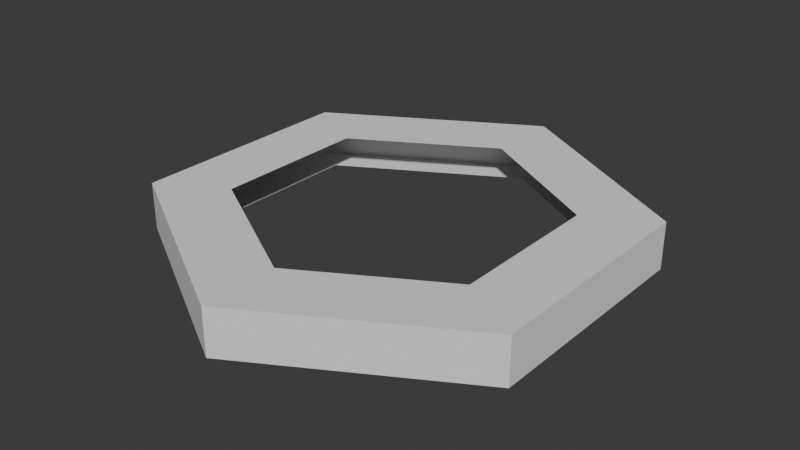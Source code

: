 # Source: hex_holo_outer_mesh.blend  (saved by Blender 4.4.32; exported with 4.5.12 LTS)
import bpy
from mathutils import Matrix  # noqa: F401  (used for matrix-valued properties, if any)

bpy.ops.wm.read_factory_settings(use_empty=True)
scene = bpy.context.scene
scene.name = 'Scene'

# ---- collections
col_collection = bpy.data.collections.new('Collection'); scene.collection.children.link(col_collection)

# ---- world
world_world = bpy.data.worlds.new('World'); scene.world = world_world
world_world.use_nodes = True; world_world.node_tree.nodes.clear()
_N = world_world.node_tree.nodes; _L = world_world.node_tree.links
n0 = _N.new('ShaderNodeOutputWorld'); n0.name = 'World Output'; n0.location = (300, 300)
n1 = _N.new('ShaderNodeBackground'); n1.name = 'Background'; n1.location = (10, 300)
n1.inputs[0].default_value = (0.05088, 0.05088, 0.05088, 1.0)
_L.new(n1.outputs[0], n0.inputs[0])
n0.is_active_output = True
world_world.color = (0.05088, 0.05088, 0.05088)
world_world.sun_shadow_jitter_overblur = 0.0

# ---- meshes
me_cylinder = bpy.data.meshes.new('Cylinder')
me_cylinder.from_pydata([(0.0, 9.303, -2.2), (0.0, 7.403, -8.196e-08), (8.057, 4.652, -2.2), (6.411, 3.702, -8.196e-08), (8.057, -4.652, -2.2), (6.411, -3.702, -8.196e-08), (0.0, -9.303, -2.2), (0.0, -7.403, -8.196e-08), (-8.057, -4.652, -2.2), (-6.411, -3.702, -8.196e-08), (-8.057, 4.652, -2.2), (-6.411, 3.702, -8.196e-08), (0.0, 11.0, -2.2), (9.526, 5.5, -2.2), (9.526, 5.5, -8.196e-08), (0.0, 11.0, -8.196e-08), (9.526, -5.5, -2.2), (9.526, -5.5, -8.196e-08), (0.0, -11.0, -2.2), (0.0, -11.0, -8.196e-08), (-9.526, -5.5, -2.2), (-9.526, -5.5, -8.196e-08), (-9.526, 5.5, -2.2), (-9.526, 5.5, -8.196e-08)], [], [(12, 15, 14, 13), (13, 14, 17, 16), (16, 17, 19, 18), (18, 19, 21, 20), (20, 21, 23, 22), (22, 23, 15, 12), (2, 0, 12, 13), (1, 3, 14, 15), (4, 2, 13, 16), (3, 5, 17, 14), (6, 4, 16, 18), (5, 7, 19, 17), (8, 6, 18, 20), (7, 9, 21, 19), (10, 8, 20, 22), (9, 11, 23, 21), (0, 10, 22, 12), (11, 1, 15, 23)])
_uv = me_cylinder.uv_layers.new(name='UVMap')
_uv.uv.foreach_set('vector', [1.0, 0.5, 1.0, 1.0, 0.8333, 1.0, 0.8333, 0.5, 0.8333, 0.5, 0.8333, 1.0, 0.6667, 1.0, 0.6667, 0.5, 0.6667, 0.5, 0.6667, 1.0, 0.5, 1.0, 0.5, 0.5, 0.5, 0.5, 0.5, 1.0, 0.3333, 1.0, 0.3333, 0.5, 0.3333, 0.5, 0.3333, 1.0, 0.1667, 1.0, 0.1667, 0.5, 0.1667, 0.5, 0.1667, 1.0, -8.941e-08, 1.0, -8.941e-08, 0.5, 0.9258, 0.3515, 0.75, 0.453, 0.75, 0.49, 0.9578, 0.37, 0.25, 0.453, 0.4258, 0.3515, 0.4578, 0.37, 0.25, 0.49, 0.9258, 0.1485, 0.9258, 0.3515, 0.9578, 0.37, 0.9578, 0.13, 0.4258, 0.3515, 0.4258, 0.1485, 0.4578, 0.13, 0.4578, 0.37, 0.75, 0.04703, 0.9258, 0.1485, 0.9578, 0.13, 0.75, 0.01, 0.4258, 0.1485, 0.25, 0.04703, 0.25, 0.01, 0.4578, 0.13, 0.5742, 0.1485, 0.75, 0.04703, 0.75, 0.01, 0.5422, 0.13, 0.25, 0.04703, 0.07422, 0.1485, 0.04215, 0.13, 0.25, 0.01, 0.5742, 0.3515, 0.5742, 0.1485, 0.5422, 0.13, 0.5422, 0.37, 0.07422, 0.1485, 0.07422, 0.3515, 0.04215, 0.37, 0.04215, 0.13, 0.75, 0.453, 0.5742, 0.3515, 0.5422, 0.37, 0.75, 0.49, 0.07422, 0.3515, 0.25, 0.453, 0.25, 0.49, 0.04215, 0.37])
me_cylinder.update()

# ---- objects
ob_cylinder = bpy.data.objects.new('Cylinder', me_cylinder)

# ---- transforms, parenting, visibility, modifiers, constraints
ob_cylinder.location = (0.0, 0.0, 0.0)

# ---- collection membership
col_collection.objects.link(ob_cylinder)

# ---- scene / render settings (as saved in the file)
scene.frame_start = 1; scene.frame_end = 250; scene.frame_set(1)
scene.render.engine = 'BLENDER_EEVEE_NEXT'
bpy.context.view_layer.update()

# ---- added for rendering (the .blend has no active camera and no usable light): camera, sun
cam_auto = bpy.data.cameras.new('AutoCamera')
cam_auto.lens = 50.0
cam_auto.sensor_width = 36.0
cam_auto.clip_end = 1000.0
ob_auto_camera = bpy.data.objects.new('AutoCamera', cam_auto)
scene.collection.objects.link(ob_auto_camera)
ob_auto_camera.location = (27.0039, -32.4047, 20.5031)
ob_auto_camera.rotation_euler = (1.09748, -7.21219e-08, 0.694738)
scene.camera = ob_auto_camera
light_auto_sun = bpy.data.lights.new('AutoSun', 'SUN')
light_auto_sun.energy = 3.0
light_auto_sun.angle = 0.0523599
ob_auto_sun = bpy.data.objects.new('AutoSun', light_auto_sun)
scene.collection.objects.link(ob_auto_sun)
ob_auto_sun.rotation_euler = (0.872665, 0.174533, 0.523599)
bpy.context.view_layer.update()

